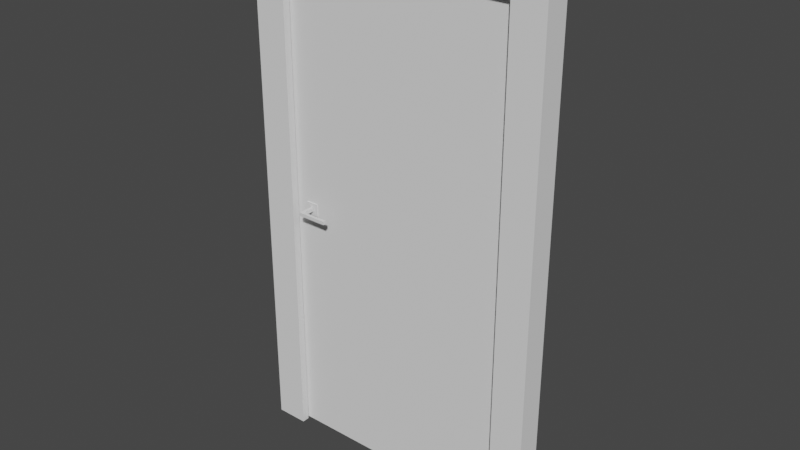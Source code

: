# Source: door.blend  (saved by Blender 2.91.10; exported with 4.5.12 LTS)
import bpy
from mathutils import Matrix  # noqa: F401  (used for matrix-valued properties, if any)

bpy.ops.wm.read_factory_settings(use_empty=True)
scene = bpy.context.scene
scene.name = 'Scene'

# ---- collections
col_collection = bpy.data.collections.new('Collection'); scene.collection.children.link(col_collection)

# ---- world
world_world = bpy.data.worlds.new('World'); scene.world = world_world
world_world.use_nodes = True; world_world.node_tree.nodes.clear()
_N = world_world.node_tree.nodes; _L = world_world.node_tree.links
n0 = _N.new('ShaderNodeOutputWorld'); n0.name = 'World Output'; n0.location = (300, 300)
n1 = _N.new('ShaderNodeBackground'); n1.name = 'Background'; n1.location = (10, 300)
n1.inputs[0].default_value = (0.05088, 0.05088, 0.05088, 1.0)
_L.new(n1.outputs[0], n0.inputs[0])
n0.is_active_output = True
world_world.color = (0.05088, 0.05088, 0.05088)
world_world.use_sun_shadow = False
world_world.sun_shadow_jitter_overblur = 0.0

# ---- meshes
me_cube_002 = bpy.data.meshes.new('Cube.002')
me_cube_002.from_pydata([(-1.082, -0.1083, 0.0), (-1.082, -0.1083, 2.1), (-1.082, -0.008303, 0.0), (-1.082, -0.008303, 2.1), (0.1176, -0.1083, 0.0), (0.1176, -0.1083, 2.1), (0.1176, -0.008303, 0.0), (0.1176, -0.008303, 2.1), (0.01765, -0.008303, 0.0), (-0.9824, -0.008303, 0.0), (-0.9824, -0.008303, 2.1), (0.01765, -0.008303, 2.1), (-0.9824, -0.1083, 0.0), (0.01765, -0.1083, 0.0), (0.01765, -0.1083, 2.1), (-0.9824, -0.1083, 2.1), (-1.082, -0.1083, 2.0), (-1.082, -0.008303, 2.0), (0.1176, -0.008303, 2.0), (0.1176, -0.1083, 2.0), (0.01765, -0.1083, 2.0), (-0.9824, -0.1083, 2.0), (-0.9824, -0.008303, 2.0), (0.01765, -0.008303, 2.0), (-1.082, -0.0783, 0.0), (-1.082, -0.0783, 2.1), (0.1176, -0.0783, 0.0), (0.1176, -0.0783, 2.1), (-0.9824, -0.0783, 2.0), (0.01765, -0.0783, 2.0), (0.01765, -0.0783, 2.1), (-0.9824, -0.0783, 2.1), (-0.9824, -0.0783, 0.0), (0.01765, -0.0783, 0.0), (0.1176, -0.0783, 2.0), (-1.082, -0.0783, 2.0), (-0.9524, -0.0783, 1.97), (-0.9524, -0.1083, 1.97), (-0.9524, -0.0783, 0.0), (-0.9524, -0.1083, 0.0), (-0.01235, -0.0783, 0.0), (-0.01235, -0.1083, 0.0), (-0.01235, -0.1083, 1.97), (-0.01235, -0.0783, 1.97)], [], [(35, 25, 3, 17), (23, 11, 7, 18), (34, 27, 5, 19), (21, 15, 1, 16), (31, 25, 1, 15), (27, 30, 14, 5), (30, 31, 15, 14), (29, 23, 8, 33), (19, 5, 14, 20), (20, 14, 15, 21), (17, 3, 10, 22), (22, 10, 11, 23), (32, 28, 36, 38), (2, 17, 22, 9), (28, 32, 9, 22), (4, 19, 20, 13), (12, 21, 16, 0), (26, 34, 19, 4), (8, 23, 18, 6), (24, 35, 17, 2), (0, 16, 35, 24), (6, 18, 34, 26), (20, 21, 37, 42), (22, 23, 29, 28), (29, 33, 40, 43), (11, 10, 31, 30), (7, 11, 30, 27), (10, 3, 25, 31), (18, 7, 27, 34), (16, 1, 25, 35), (36, 43, 42, 37), (37, 39, 38, 36), (42, 43, 40, 41), (21, 12, 39, 37), (28, 29, 43, 36), (13, 20, 42, 41)])
_k = set([(0, 16), (1, 15), (1, 16), (1, 25), (2, 17), (3, 10), (3, 17), (3, 25), (4, 19), (5, 14), (5, 19), (5, 27), (6, 18), (7, 11), (7, 18), (7, 27), (8, 23), (9, 22), (10, 11), (14, 15), (22, 23), (22, 28), (23, 29), (28, 29), (28, 32), (29, 33), (36, 37), (36, 38), (36, 43), (37, 39), (37, 42), (40, 43), (41, 42), (42, 43)])
me_cube_002.attributes.new('sharp_edge', 'BOOLEAN', 'EDGE').data.foreach_set('value', [ (min(e.vertices), max(e.vertices)) in _k for e in me_cube_002.edges])
_uv = me_cube_002.uv_layers.new(name='UVMap')
_uv.uv.foreach_set('vector', [0.9395, 0.02632, 0.9395, 0.0, 0.9211, 0.0, 0.9211, 0.02632, 0.2895, 0.5263, 0.2895, 0.5526, 0.3158, 0.5526, 0.3158, 0.5263, 0.9132, 0.5263, 0.9132, 0.5526, 0.9211, 0.5526, 0.9211, 0.5263, 0.6053, 0.5263, 0.6053, 0.5526, 0.6316, 0.5526, 0.6316, 0.5263, 0.6395, 0.5526, 0.6395, 0.5263, 0.6316, 0.5263, 0.6316, 0.5526, 0.6395, 0.8421, 0.6395, 0.8158, 0.6316, 0.8158, 0.6316, 0.8421, 0.6395, 0.8158, 0.6395, 0.5526, 0.6316, 0.5526, 0.6316, 0.8158, 0.9658, 0.5263, 0.9842, 0.5263, 0.9842, 2.782e-09, 0.9658, 0.0, 0.3158, 0.5263, 0.3158, 0.5526, 0.3421, 0.5526, 0.3421, 0.5263, 0.3421, 0.5263, 0.3421, 0.5526, 0.6053, 0.5526, 0.6053, 0.5263, 0.0, 0.5263, 0.0, 0.5526, 0.02632, 0.5526, 0.02632, 0.5263, 0.02632, 0.5263, 0.02632, 0.5526, 0.2895, 0.5526, 0.2895, 0.5263, 0.6316, 0.0, 0.6316, 0.5263, 0.6395, 0.5184, 0.6395, 6.902e-10, 1.192e-07, 0.0, 0.0, 0.5263, 0.02632, 0.5263, 0.02632, 2.301e-09, 0.9658, 0.5263, 0.9658, 0.0, 0.9474, 2.782e-09, 0.9474, 0.5263, 0.3158, 0.0, 0.3158, 0.5263, 0.3421, 0.5263, 0.3421, 2.301e-09, 0.6053, 2.531e-08, 0.6053, 0.5263, 0.6316, 0.5263, 0.6316, 2.761e-08, 0.9132, 1.192e-09, 0.9132, 0.5263, 0.9211, 0.5263, 0.9211, 0.0, 0.2895, 2.531e-08, 0.2895, 0.5263, 0.3158, 0.5263, 0.3158, 2.761e-08, 0.9395, 0.5526, 0.9395, 0.02632, 0.9211, 0.02632, 0.9211, 0.5526, 0.9474, 0.5526, 0.9474, 0.02632, 0.9395, 0.02632, 0.9395, 0.5526, 0.8947, 3.974e-09, 0.8947, 0.5263, 0.9132, 0.5263, 0.9132, 1.192e-09, 0.3421, 0.5263, 0.6053, 0.5263, 0.5974, 0.5184, 0.35, 0.5184, 0.6763, 0.7895, 0.6763, 0.5263, 0.6579, 0.5263, 0.6579, 0.7895, 0.8947, 0.5263, 0.8947, 2.301e-08, 0.8868, 2.232e-08, 0.8868, 0.5184, 0.6579, 0.8158, 0.6579, 0.5526, 0.6395, 0.5526, 0.6395, 0.8158, 0.6579, 0.8421, 0.6579, 0.8158, 0.6395, 0.8158, 0.6395, 0.8421, 0.6579, 0.5526, 0.6579, 0.5263, 0.6395, 0.5263, 0.6395, 0.5526, 0.8947, 0.5263, 0.8947, 0.5526, 0.9132, 0.5526, 0.9132, 0.5263, 0.9474, 0.02632, 0.9474, 0.0, 0.9395, 0.0, 0.9395, 0.02632, 0.6842, 0.7737, 0.6842, 0.5263, 0.6763, 0.5263, 0.6763, 0.7737, 0.9921, 0.5184, 0.9921, 0.0, 0.9842, 1.192e-09, 0.9842, 0.5184, 0.9921, 0.5184, 1.0, 0.5184, 1.0, 1.192e-09, 0.9921, 0.0, 0.6053, 0.5263, 0.6053, 2.531e-08, 0.5974, 2.462e-08, 0.5974, 0.5184, 0.6316, 0.5263, 0.8947, 0.5263, 0.8868, 0.5184, 0.6395, 0.5184, 0.3421, 2.301e-09, 0.3421, 0.5263, 0.35, 0.5184, 0.35, 2.991e-09])
me_cube_002.use_remesh_fix_poles = True
me_cube_002.use_remesh_preserve_attributes = False
me_cube_002.use_mirror_vertex_groups = False
me_cube_002.update()
me_cube_002.normals_split_custom_set([tuple(v) for v in zip(*[iter([-1.0, 0.0, 0.0, -1.0, 0.0, 0.0, -1.0, 0.0, 0.0, -1.0, 0.0, 0.0, 0.0, 1.0, -1.513e-07, 0.0, 1.0, -1.513e-07, 0.0, 1.0, -1.513e-07, 0.0, 1.0, -1.513e-07, 1.0, 0.0, 0.0, 1.0, 0.0, 0.0, 1.0, 0.0, 0.0, 1.0, 0.0, 0.0, 0.0, -1.0, 1.863e-07, 0.0, -1.0, 1.863e-07, 0.0, -1.0, 1.863e-07, 0.0, -1.0, 1.863e-07, 0.0, 0.0, 1.0, 0.0, 0.0, 1.0, 0.0, 0.0, 1.0, 0.0, 0.0, 1.0, 0.0, 0.0, 1.0, 0.0, 0.0, 1.0, 0.0, 0.0, 1.0, 0.0, 0.0, 1.0, 0.0, 0.0, 1.0, 0.0, 0.0, 1.0, 0.0, 0.0, 1.0, 0.0, 0.0, 1.0, -1.0, 0.0, 0.0, -1.0, 0.0, 0.0, -1.0, 0.0, 0.0, -1.0, 0.0, 0.0, 0.0, -1.0, 9.313e-08, 0.0, -1.0, 9.313e-08, 0.0, -1.0, 9.313e-08, 0.0, -1.0, 9.313e-08, 0.0, -1.0, 1.49e-07, 0.0, -1.0, 1.49e-07, 0.0, -1.0, 1.49e-07, 0.0, -1.0, 1.49e-07, 0.0, 1.0, -1.455e-07, 0.0, 1.0, -1.455e-07, 0.0, 1.0, -1.455e-07, 0.0, 1.0, -1.455e-07, 0.0, 1.0, -1.49e-07, 0.0, 1.0, -1.49e-07, 0.0, 1.0, -1.49e-07, 0.0, 1.0, -1.49e-07, 4.254e-08, 1.0, -1.642e-07, 4.254e-08, 1.0, -1.642e-07, 4.254e-08, 1.0, -1.642e-07, 4.254e-08, 1.0, -1.642e-07, 0.0, 1.0, -1.641e-07, 0.0, 1.0, -1.641e-07, 0.0, 1.0, -1.641e-07, 0.0, 1.0, -1.641e-07, 1.0, 0.0, 0.0, 1.0, 0.0, 0.0, 1.0, 0.0, 0.0, 1.0, 0.0, 0.0, 0.0, -1.0, 1.63e-07, 0.0, -1.0, 1.63e-07, 0.0, -1.0, 1.63e-07, 0.0, -1.0, 1.63e-07, 0.0, -1.0, 1.63e-07, 0.0, -1.0, 1.63e-07, 0.0, -1.0, 1.63e-07, 0.0, -1.0, 1.63e-07, 1.0, 0.0, 0.0, 1.0, 0.0, 0.0, 1.0, 0.0, 0.0, 1.0, 0.0, 0.0, 0.0, 1.0, -1.639e-07, 0.0, 1.0, -1.639e-07, 0.0, 1.0, -1.639e-07, 0.0, 1.0, -1.639e-07, -1.0, 0.0, 0.0, -1.0, 0.0, 0.0, -1.0, 0.0, 0.0, -1.0, 0.0, 0.0, -1.0, 0.0, 0.0, -1.0, 0.0, 0.0, -1.0, 0.0, 0.0, -1.0, 0.0, 0.0, 1.0, 0.0, 0.0, 1.0, 0.0, 0.0, 1.0, 0.0, 0.0, 1.0, 0.0, 0.0, 0.0, -1.0, 2.56e-07, 0.0, -1.0, 2.56e-07, 0.0, -1.0, 2.56e-07, 0.0, -1.0, 2.56e-07, 0.0, 0.0, -1.0, 0.0, 0.0, -1.0, 0.0, 0.0, -1.0, 0.0, 0.0, -1.0, -4.254e-08, 1.0, -1.642e-07, -4.254e-08, 1.0, -1.642e-07, -4.254e-08, 1.0, -1.642e-07, -4.254e-08, 1.0, -1.642e-07, 0.0, 0.0, 1.0, 0.0, 0.0, 1.0, 0.0, 0.0, 1.0, 0.0, 0.0, 1.0, 0.0, 0.0, 1.0, 0.0, 0.0, 1.0, 0.0, 0.0, 1.0, 0.0, 0.0, 1.0, 0.0, 0.0, 1.0, 0.0, 0.0, 1.0, 0.0, 0.0, 1.0, 0.0, 0.0, 1.0, 1.0, 0.0, 0.0, 1.0, 0.0, 0.0, 1.0, 0.0, 0.0, 1.0, 0.0, 0.0, -1.0, 0.0, 0.0, -1.0, 0.0, 0.0, -1.0, 0.0, 0.0, -1.0, 0.0, 0.0, 0.0, 0.0, -1.0, 0.0, 0.0, -1.0, 0.0, 0.0, -1.0, 0.0, 0.0, -1.0, 1.0, 0.0, 0.0, 1.0, 0.0, 0.0, 1.0, 0.0, 0.0, 1.0, 0.0, 0.0, -1.0, 0.0, 0.0, -1.0, 0.0, 0.0, -1.0, 0.0, 0.0, -1.0, 0.0, 0.0, -4.254e-08, -1.0, 1.642e-07, -4.254e-08, -1.0, 1.642e-07, -4.254e-08, -1.0, 1.642e-07, -4.254e-08, -1.0, 1.642e-07, 0.0, 1.0, -2.56e-07, 0.0, 1.0, -2.56e-07, 0.0, 1.0, -2.56e-07, 0.0, 1.0, -2.56e-07, 4.254e-08, -1.0, 1.642e-07, 4.254e-08, -1.0, 1.642e-07, 4.254e-08, -1.0, 1.642e-07, 4.254e-08, -1.0, 1.642e-07])] * 3)])
me_cube_005 = bpy.data.meshes.new('Cube.005')
me_cube_005.from_pydata([(-0.9711, -0.07483, 0.009854), (-0.9711, -0.07483, 1.994), (-0.9711, -0.011, 0.009854), (-0.9711, -0.011, 1.994), (0.01243, -0.07483, 0.009854), (0.01243, -0.07483, 1.994), (0.01243, -0.011, 0.009854), (0.01243, -0.011, 1.994), (-0.8742, -0.1385, 1.007), (-0.8742, -0.1385, 0.9933), (-0.8742, -0.07875, 1.007), (-0.8742, -0.07875, 0.9933), (-0.8875, -0.1385, 1.007), (-0.8875, -0.1385, 0.9933), (-0.8875, -0.07875, 1.007), (-0.8875, -0.07875, 0.9933), (-0.8742, -0.1265, 1.007), (-0.8742, -0.1265, 0.9933), (-0.8875, -0.1265, 1.007), (-0.8875, -0.1265, 0.9933), (-0.7668, -0.1265, 1.007), (-0.7668, -0.1385, 1.007), (-0.7668, -0.1385, 0.9933), (-0.7668, -0.1265, 0.9933), (-0.9059, -0.0783, 0.975), (-0.9059, -0.0783, 1.025), (-0.9059, -0.07483, 0.975), (-0.9059, -0.07483, 1.025), (-0.8559, -0.0783, 0.975), (-0.8559, -0.0783, 1.025), (-0.8559, -0.07483, 0.975), (-0.8559, -0.07483, 1.025), (-0.8742, 0.0529, 1.007), (-0.8742, 0.0529, 0.9933), (-0.8742, -0.006828, 1.007), (-0.8742, -0.006828, 0.9933), (-0.8875, 0.0529, 1.007), (-0.8875, 0.0529, 0.9933), (-0.8875, -0.006828, 1.007), (-0.8875, -0.006828, 0.9933), (-0.8742, 0.04094, 1.007), (-0.8742, 0.04094, 0.9933), (-0.8875, 0.04094, 1.007), (-0.8875, 0.04094, 0.9933), (-0.7668, 0.04094, 1.007), (-0.7668, 0.0529, 1.007), (-0.7668, 0.0529, 0.9933), (-0.7668, 0.04094, 0.9933), (-0.9059, -0.00727, 0.975), (-0.9059, -0.00727, 1.025), (-0.9059, -0.01075, 0.975), (-0.9059, -0.01075, 1.025), (-0.8559, -0.00727, 0.975), (-0.8559, -0.00727, 1.025), (-0.8559, -0.01075, 0.975), (-0.8559, -0.01075, 1.025)], [], [(0, 1, 3, 2), (2, 3, 7, 6), (6, 7, 5, 4), (4, 5, 1, 0), (2, 6, 4, 0), (7, 3, 1, 5), (16, 17, 11, 10), (18, 19, 13, 12), (12, 13, 9, 8), (16, 18, 12, 8), (19, 17, 9, 13), (15, 11, 17, 19), (10, 14, 18, 16), (14, 15, 19, 18), (8, 9, 22, 21), (21, 22, 23, 20), (17, 16, 20, 23), (9, 17, 23, 22), (16, 8, 21, 20), (24, 25, 27, 26), (30, 31, 29, 28), (28, 29, 25, 24), (26, 30, 28, 24), (31, 27, 25, 29), (40, 41, 35, 34), (42, 43, 37, 36), (36, 37, 33, 32), (40, 42, 36, 32), (43, 41, 33, 37), (39, 35, 41, 43), (34, 38, 42, 40), (38, 39, 43, 42), (32, 33, 46, 45), (45, 46, 47, 44), (41, 40, 44, 47), (33, 41, 47, 46), (40, 32, 45, 44), (48, 49, 51, 50), (54, 55, 53, 52), (52, 53, 49, 48), (50, 54, 52, 48), (55, 51, 49, 53)])
_k = set([(0, 1), (0, 2), (0, 4), (1, 3), (1, 5), (2, 3), (2, 6), (3, 7), (4, 5), (4, 6), (5, 7), (6, 7), (8, 12), (8, 21), (9, 13), (9, 22), (10, 16), (11, 17), (12, 13), (12, 18), (13, 19), (14, 18), (15, 19), (16, 17), (16, 20), (17, 23), (20, 21), (20, 23), (21, 22), (22, 23), (24, 25), (24, 26), (24, 28), (25, 27), (25, 29), (28, 29), (28, 30), (29, 31), (32, 36), (32, 45), (33, 37), (33, 46), (34, 40), (35, 41), (36, 37), (36, 42), (37, 43), (38, 42), (39, 43), (40, 41), (40, 44), (41, 47), (44, 45), (44, 47), (45, 46), (46, 47), (48, 49), (48, 50), (48, 52), (49, 51), (49, 53), (52, 53), (52, 54), (53, 55)])
me_cube_005.attributes.new('sharp_edge', 'BOOLEAN', 'EDGE').data.foreach_set('value', [ (min(e.vertices), max(e.vertices)) in _k for e in me_cube_005.edges])
_uv = me_cube_005.uv_layers.new(name='UVMap')
_uv.uv.foreach_set('vector', [0.9409, 0.0, 0.9409, 0.9194, 0.9704, 0.9194, 0.9704, 0.0, 0.0, 0.0, 0.0, 0.9194, 0.4556, 0.9194, 0.4556, 0.0, 0.9113, 0.0, 0.9113, 0.9194, 0.9409, 0.9194, 0.9409, 0.0, 0.9113, 0.9194, 0.9113, 0.0, 0.4556, 0.0, 0.4556, 0.9194, 1.0, 0.4556, 1.0, 0.0, 0.9704, 0.0, 0.9704, 0.4556, 1.0, 0.9113, 1.0, 0.4556, 0.9704, 0.4556, 0.9704, 0.9113, 0.1941, 0.9415, 0.2003, 0.9415, 0.2003, 0.9194, 0.1941, 0.9194, 0.1879, 0.9249, 0.1941, 0.9249, 0.1941, 0.9194, 0.1879, 0.9194, 0.157, 0.9753, 0.1632, 0.9753, 0.1632, 0.9691, 0.157, 0.9691, 0.06089, 0.9256, 0.06089, 0.9194, 0.05534, 0.9194, 0.05534, 0.9256, 0.03322, 0.9753, 0.03322, 0.9691, 0.02767, 0.9691, 0.02767, 0.9753, 0.05534, 0.9753, 0.05534, 0.9691, 0.03322, 0.9691, 0.03322, 0.9753, 0.08302, 0.9256, 0.08302, 0.9194, 0.06089, 0.9194, 0.06089, 0.9256, 0.1879, 0.9471, 0.1941, 0.9471, 0.1941, 0.9249, 0.1879, 0.9249, 0.157, 0.9691, 0.1632, 0.9691, 0.1632, 0.9194, 0.157, 0.9194, 0.2304, 0.9256, 0.2304, 0.9194, 0.2249, 0.9194, 0.2249, 0.9256, 0.1694, 0.9691, 0.1756, 0.9691, 0.1756, 0.9194, 0.1694, 0.9194, 0.02767, 0.9691, 0.03322, 0.9691, 0.03322, 0.9194, 0.02767, 0.9194, 0.06089, 0.9256, 0.05534, 0.9256, 0.05534, 0.9753, 0.06089, 0.9753, 0.2065, 0.9194, 0.2065, 0.9425, 0.2081, 0.9425, 0.2081, 0.9194, 0.2081, 0.9194, 0.2081, 0.9425, 0.2097, 0.9425, 0.2097, 0.9194, 0.1107, 0.9194, 0.1107, 0.9425, 0.1339, 0.9425, 0.1339, 0.9194, 0.2113, 0.9425, 0.2113, 0.9194, 0.2097, 0.9194, 0.2097, 0.9425, 0.2177, 0.9425, 0.2177, 0.9194, 0.2161, 0.9194, 0.2161, 0.9425, 0.2065, 0.9194, 0.2003, 0.9194, 0.2003, 0.9415, 0.2065, 0.9415, 0.1817, 0.9249, 0.1879, 0.9249, 0.1879, 0.9194, 0.1817, 0.9194, 0.1632, 0.9753, 0.1694, 0.9753, 0.1694, 0.9691, 0.1632, 0.9691, 0.005544, 0.9256, 0.005544, 0.9194, 0.0, 0.9194, 0.0, 0.9256, 0.08856, 0.9753, 0.08856, 0.9691, 0.08302, 0.9691, 0.08302, 0.9753, 0.1107, 0.9753, 0.1107, 0.9691, 0.08856, 0.9691, 0.08856, 0.9753, 0.02767, 0.9256, 0.02767, 0.9194, 0.005544, 0.9194, 0.005544, 0.9256, 0.1817, 0.9471, 0.1879, 0.9471, 0.1879, 0.9249, 0.1817, 0.9249, 0.1632, 0.9691, 0.1694, 0.9691, 0.1694, 0.9194, 0.1632, 0.9194, 0.2249, 0.9256, 0.2249, 0.9194, 0.2193, 0.9194, 0.2193, 0.9256, 0.1756, 0.9691, 0.1817, 0.9691, 0.1817, 0.9194, 0.1756, 0.9194, 0.08302, 0.9691, 0.08856, 0.9691, 0.08856, 0.9194, 0.08302, 0.9194, 0.005544, 0.9256, 0.0, 0.9256, 0.0, 0.9753, 0.005544, 0.9753, 0.2145, 0.9194, 0.2145, 0.9425, 0.2161, 0.9425, 0.2161, 0.9194, 0.2113, 0.9194, 0.2113, 0.9425, 0.2129, 0.9425, 0.2129, 0.9194, 0.1339, 0.9194, 0.1339, 0.9425, 0.157, 0.9425, 0.157, 0.9194, 0.2129, 0.9194, 0.2129, 0.9425, 0.2145, 0.9425, 0.2145, 0.9194, 0.2177, 0.9194, 0.2177, 0.9425, 0.2193, 0.9425, 0.2193, 0.9194])
me_cube_005.use_remesh_fix_poles = True
me_cube_005.use_remesh_preserve_attributes = False
me_cube_005.use_mirror_vertex_groups = False
me_cube_005.update()
me_cube_005.normals_split_custom_set([tuple(v) for v in zip(*[iter([-1.0, 9.412e-07, -1.201e-07, -1.0, 9.412e-07, -1.201e-07, -1.0, 9.412e-07, -1.201e-07, -1.0, 9.412e-07, -1.201e-07, -2.912e-14, 1.0, 1.649e-07, -2.912e-14, 1.0, 1.649e-07, -2.912e-14, 1.0, 1.649e-07, -2.912e-14, 1.0, 1.649e-07, 1.0, 0.0, 1.502e-07, 1.0, 0.0, 1.502e-07, 1.0, 0.0, 1.502e-07, 1.0, 0.0, 1.502e-07, 2.912e-14, -1.0, -1.626e-07, 2.912e-14, -1.0, -1.626e-07, 2.912e-14, -1.0, -1.626e-07, 2.912e-14, -1.0, -1.626e-07, 1.511e-07, 1.605e-07, -1.0, 1.511e-07, 1.605e-07, -1.0, 1.511e-07, 1.605e-07, -1.0, 1.511e-07, 1.605e-07, -1.0, -2.374e-07, 0.0, 1.0, -2.374e-07, 0.0, 1.0, -2.374e-07, 0.0, 1.0, -2.374e-07, 0.0, 1.0, 1.0, 0.0, 0.0, 1.0, 0.0, 0.0, 1.0, 0.0, 0.0, 1.0, 0.0, 0.0, -1.0, 0.0, 0.0, -1.0, 0.0, 0.0, -1.0, 0.0, 0.0, -1.0, 0.0, 0.0, 0.0, -1.0, 0.0, 0.0, -1.0, 0.0, 0.0, -1.0, 0.0, 0.0, -1.0, 0.0, 0.0, 0.0, 1.0, 0.0, 0.0, 1.0, 0.0, 0.0, 1.0, 0.0, 0.0, 1.0, 0.0, 0.0, -1.0, 0.0, 0.0, -1.0, 0.0, 0.0, -1.0, 0.0, 0.0, -1.0, 1.56e-07, 1.248e-06, -1.0, 1.56e-07, 1.248e-06, -1.0, 1.56e-07, 1.248e-06, -1.0, 1.56e-07, 1.248e-06, -1.0, -1.56e-07, 0.0, 1.0, -1.56e-07, 0.0, 1.0, -1.56e-07, 0.0, 1.0, -1.56e-07, 0.0, 1.0, -1.0, 0.0, 0.0, -1.0, 0.0, 0.0, -1.0, 0.0, 0.0, -1.0, 0.0, 0.0, 0.0, -1.0, 0.0, 0.0, -1.0, 0.0, 0.0, -1.0, 0.0, 0.0, -1.0, 0.0, 1.0, 0.0, 0.0, 1.0, 0.0, 0.0, 1.0, 0.0, 0.0, 1.0, 0.0, 0.0, 0.0, 1.0, -6.5e-07, 0.0, 1.0, -6.5e-07, 0.0, 1.0, -6.5e-07, 0.0, 1.0, -6.5e-07, 0.0, 0.0, -1.0, 0.0, 0.0, -1.0, 0.0, 0.0, -1.0, 0.0, 0.0, -1.0, 0.0, 0.0, 1.0, 0.0, 0.0, 1.0, 0.0, 0.0, 1.0, 0.0, 0.0, 1.0, -1.0, 0.0, 0.0, -1.0, 0.0, 0.0, -1.0, 0.0, 0.0, -1.0, 0.0, 0.0, 1.0, 0.0, 2.384e-06, 1.0, 0.0, 2.384e-06, 1.0, 0.0, 2.384e-06, 1.0, 0.0, 2.384e-06, 1.776e-13, -1.0, 0.0, 1.776e-13, -1.0, 0.0, 1.776e-13, -1.0, 0.0, 1.776e-13, -1.0, 0.0, 1.34e-06, 0.0, -1.0, 1.34e-06, 0.0, -1.0, 1.34e-06, 0.0, -1.0, 1.34e-06, 0.0, -1.0, 0.0, 0.0, 1.0, 0.0, 0.0, 1.0, 0.0, 0.0, 1.0, 0.0, 0.0, 1.0, -1.0, 0.0, 0.0, -1.0, 0.0, 0.0, -1.0, 0.0, 0.0, -1.0, 0.0, 0.0, 1.0, 0.0, 0.0, 1.0, 0.0, 0.0, 1.0, 0.0, 0.0, 1.0, 0.0, 0.0, 0.0, -1.0, 0.0, 0.0, -1.0, 0.0, 0.0, -1.0, 0.0, 0.0, -1.0, 0.0, 0.0, 0.0, -1.0, 0.0, 0.0, -1.0, 0.0, 0.0, -1.0, 0.0, 0.0, -1.0, 0.0, 0.0, 1.0, 0.0, 0.0, 1.0, 0.0, 0.0, 1.0, 0.0, 0.0, 1.0, -1.56e-07, 0.0, 1.0, -1.56e-07, 0.0, 1.0, -1.56e-07, 0.0, 1.0, -1.56e-07, 0.0, 1.0, 1.56e-07, 0.0, -1.0, 1.56e-07, 0.0, -1.0, 1.56e-07, 0.0, -1.0, 1.56e-07, 0.0, -1.0, 1.0, 0.0, 0.0, 1.0, 0.0, 0.0, 1.0, 0.0, 0.0, 1.0, 0.0, 0.0, 0.0, -1.0, 0.0, 0.0, -1.0, 0.0, 0.0, -1.0, 0.0, 0.0, -1.0, 0.0, -1.0, 0.0, 0.0, -1.0, 0.0, 0.0, -1.0, 0.0, 0.0, -1.0, 0.0, 0.0, 0.0, 1.0, 1.3e-06, 0.0, 1.0, 1.3e-06, 0.0, 1.0, 1.3e-06, 0.0, 1.0, 1.3e-06, 0.0, 0.0, 1.0, 0.0, 0.0, 1.0, 0.0, 0.0, 1.0, 0.0, 0.0, 1.0, 0.0, 0.0, -1.0, 0.0, 0.0, -1.0, 0.0, 0.0, -1.0, 0.0, 0.0, -1.0, 1.0, 0.0, 0.0, 1.0, 0.0, 0.0, 1.0, 0.0, 0.0, 1.0, 0.0, 0.0, -1.0, 0.0, -2.384e-06, -1.0, 0.0, -2.384e-06, -1.0, 0.0, -2.384e-06, -1.0, 0.0, -2.384e-06, 0.0, -1.0, -1.513e-07, 0.0, -1.0, -1.513e-07, 0.0, -1.0, -1.513e-07, 0.0, -1.0, -1.513e-07, 0.0, 0.0, 1.0, 0.0, 0.0, 1.0, 0.0, 0.0, 1.0, 0.0, 0.0, 1.0, 0.0, 0.0, -1.0, 0.0, 0.0, -1.0, 0.0, 0.0, -1.0, 0.0, 0.0, -1.0])] * 3)])

# ---- objects
ob_door_frame = bpy.data.objects.new('door_frame', me_cube_002)
ob_door = bpy.data.objects.new('door', me_cube_005)

# ---- transforms, parenting, visibility, modifiers, constraints
ob_door_frame.location = (0.4824, 0.1083, 0.0)
ob_door_frame.color = (0.8, 0.8, 0.8, 1.0)
ob_door_frame.lineart.crease_threshold = 0.0
ob_door.location = (0.4824, 0.1083, 0.0)
ob_door.color = (0.8, 0.8, 0.8, 1.0)
ob_door.lineart.crease_threshold = 0.0

# ---- collection membership
col_collection.objects.link(ob_door_frame)
col_collection.objects.link(ob_door)

# ---- scene / render settings (as saved in the file)
scene.frame_start = 1; scene.frame_end = 250; scene.frame_set(1)
scene.render.engine = 'BLENDER_EEVEE_NEXT'
scene.cycles.use_denoising = False
scene.cycles.samples = 128
scene.cycles.sampling_pattern = 'TABULATED_SOBOL'
scene.cycles.use_adaptive_sampling = False
scene.cycles.use_light_tree = False
scene.view_settings.view_transform = 'Filmic'
bpy.context.view_layer.update()

# ---- added for rendering (the .blend has no active camera and no usable light): camera, sun
cam_auto = bpy.data.cameras.new('AutoCamera')
cam_auto.lens = 50.0
cam_auto.sensor_width = 36.0
cam_auto.clip_end = 1000.0
ob_auto_camera = bpy.data.objects.new('AutoCamera', cam_auto)
scene.collection.objects.link(ob_auto_camera)
ob_auto_camera.location = (2.24481, -2.62826, 2.84585)
ob_auto_camera.rotation_euler = (1.09748, -7.21219e-08, 0.694738)
scene.camera = ob_auto_camera
light_auto_sun = bpy.data.lights.new('AutoSun', 'SUN')
light_auto_sun.energy = 3.0
light_auto_sun.angle = 0.0523599
ob_auto_sun = bpy.data.objects.new('AutoSun', light_auto_sun)
scene.collection.objects.link(ob_auto_sun)
ob_auto_sun.rotation_euler = (0.872665, 0.174533, 0.523599)
bpy.context.view_layer.update()
